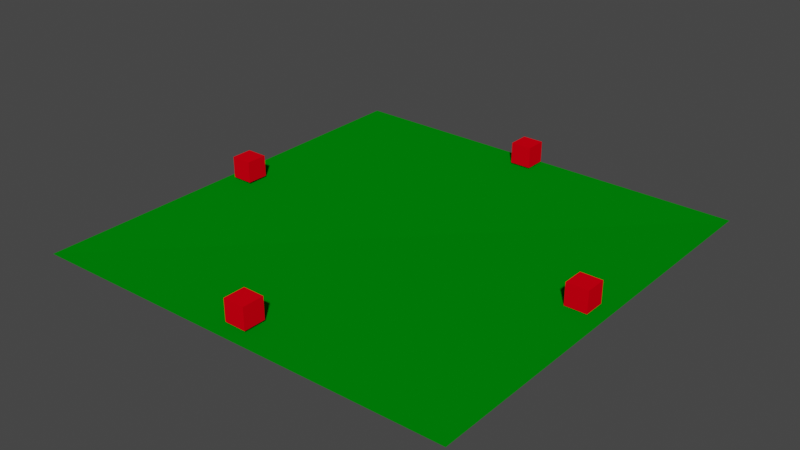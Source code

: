 # Source: surface.blend  (saved by Blender 2.81.16; exported with 4.5.12 LTS)
import bpy
from mathutils import Matrix  # noqa: F401  (used for matrix-valued properties, if any)

bpy.ops.wm.read_factory_settings(use_empty=True)
scene = bpy.context.scene
scene.name = 'Scene'

# ---- collections
col_collection = bpy.data.collections.new('Collection'); scene.collection.children.link(col_collection)

# ---- materials (node trees are filled in below, after node groups)
mat_material_001 = bpy.data.materials.new('Material.001')
mat_material_001.use_transparent_shadow = False
mat_material_001.diffuse_color = (0.0, 0.233, 0.002735, 1.0)
mat_material_002 = bpy.data.materials.new('Material.002')
mat_material_002.use_transparent_shadow = False
mat_material_002.diffuse_color = (0.8, 0.0, 0.006874, 1.0)
mat_material_003 = bpy.data.materials.new('Material.003')
mat_material_003.use_transparent_shadow = False
mat_material_003.diffuse_color = (0.8, 0.0, 0.006874, 1.0)
mat_material_004 = bpy.data.materials.new('Material.004')
mat_material_004.use_transparent_shadow = False
mat_material_004.diffuse_color = (0.8, 0.0, 0.006874, 1.0)
mat_material_005 = bpy.data.materials.new('Material.005')
mat_material_005.use_transparent_shadow = False
mat_material_005.diffuse_color = (0.8, 0.0, 0.006874, 1.0)

# ---- material node trees

# ---- world
world_world = bpy.data.worlds.new('World'); scene.world = world_world
world_world.use_nodes = True; world_world.node_tree.nodes.clear()
_N = world_world.node_tree.nodes; _L = world_world.node_tree.links
n0 = _N.new('ShaderNodeOutputWorld'); n0.name = 'World Output'; n0.location = (300, 300)
n1 = _N.new('ShaderNodeBackground'); n1.name = 'Background'; n1.location = (10, 300)
n1.inputs[0].default_value = (0.05088, 0.05088, 0.05088, 1.0)
_L.new(n1.outputs[0], n0.inputs[0])
n0.is_active_output = True
world_world.color = (0.05088, 0.05088, 0.05088)
world_world.use_sun_shadow = False
world_world.sun_shadow_jitter_overblur = 0.0

# ---- meshes
me_plane = bpy.data.meshes.new('Plane')
me_plane.from_pydata([(-10.1, -10.06, -0.2579), (9.931, -9.881, -0.04309), (-10.01, 9.989, -0.001555), (9.906, 9.922, -0.0326)], [], [(0, 1, 3, 2)])
_uv = me_plane.uv_layers.new(name='UVMap')
_uv.uv.foreach_set('vector', [0.0, 0.0, 1.0, 0.0, 1.0, 1.0, 0.0, 1.0])
_ca = me_plane.color_attributes.new('Col', 'BYTE_COLOR', 'CORNER')
_ca.data.foreach_set('color', [1.0, 1.0, 1.0, 1.0, 1.0, 1.0, 1.0, 1.0, 1.0, 1.0, 1.0, 1.0, 1.0, 1.0, 1.0, 1.0])
me_plane.materials.append(mat_material_001)
me_plane.use_remesh_fix_poles = True
me_plane.use_remesh_preserve_attributes = False
me_plane.use_mirror_vertex_groups = False
me_plane.update()
me_cube_002 = bpy.data.meshes.new('Cube.002')
me_cube_002.from_pydata([(-1.0, -1.0, -1.0), (-1.0, -1.0, 1.0), (-1.0, 1.0, -1.0), (-1.0, 1.0, 1.0), (1.0, -1.0, -1.0), (1.0, -1.0, 1.0), (1.0, 1.0, -1.0), (1.0, 1.0, 1.0)], [], [(0, 1, 3, 2), (2, 3, 7, 6), (6, 7, 5, 4), (4, 5, 1, 0), (2, 6, 4, 0), (7, 3, 1, 5)])
_uv = me_cube_002.uv_layers.new(name='UVMap')
_uv.uv.foreach_set('vector', [0.375, 0.0, 0.625, 0.0, 0.625, 0.25, 0.375, 0.25, 0.375, 0.25, 0.625, 0.25, 0.625, 0.5, 0.375, 0.5, 0.375, 0.5, 0.625, 0.5, 0.625, 0.75, 0.375, 0.75, 0.375, 0.75, 0.625, 0.75, 0.625, 1.0, 0.375, 1.0, 0.125, 0.5, 0.375, 0.5, 0.375, 0.75, 0.125, 0.75, 0.625, 0.5, 0.875, 0.5, 0.875, 0.75, 0.625, 0.75])
me_cube_002.materials.append(mat_material_002)
me_cube_002.use_remesh_fix_poles = True
me_cube_002.use_remesh_preserve_attributes = False
me_cube_002.use_mirror_vertex_groups = False
me_cube_002.update()
me_cube_003 = bpy.data.meshes.new('Cube.003')
me_cube_003.from_pydata([(-1.0, -1.0, -1.0), (-1.0, -1.0, 1.0), (-1.0, 1.0, -1.0), (-1.0, 1.0, 1.0), (1.0, -1.0, -1.0), (1.0, -1.0, 1.0), (1.0, 1.0, -1.0), (1.0, 1.0, 1.0)], [], [(0, 1, 3, 2), (2, 3, 7, 6), (6, 7, 5, 4), (4, 5, 1, 0), (2, 6, 4, 0), (7, 3, 1, 5)])
_uv = me_cube_003.uv_layers.new(name='UVMap')
_uv.uv.foreach_set('vector', [0.375, 0.0, 0.625, 0.0, 0.625, 0.25, 0.375, 0.25, 0.375, 0.25, 0.625, 0.25, 0.625, 0.5, 0.375, 0.5, 0.375, 0.5, 0.625, 0.5, 0.625, 0.75, 0.375, 0.75, 0.375, 0.75, 0.625, 0.75, 0.625, 1.0, 0.375, 1.0, 0.125, 0.5, 0.375, 0.5, 0.375, 0.75, 0.125, 0.75, 0.625, 0.5, 0.875, 0.5, 0.875, 0.75, 0.625, 0.75])
me_cube_003.materials.append(mat_material_003)
me_cube_003.use_remesh_fix_poles = True
me_cube_003.use_remesh_preserve_attributes = False
me_cube_003.use_mirror_vertex_groups = False
me_cube_003.update()
me_cube_004 = bpy.data.meshes.new('Cube.004')
me_cube_004.from_pydata([(-1.0, -1.0, -1.0), (-1.0, -1.0, 1.0), (-1.0, 1.0, -1.0), (-1.0, 1.0, 1.0), (1.0, -1.0, -1.0), (1.0, -1.0, 1.0), (1.0, 1.0, -1.0), (1.0, 1.0, 1.0)], [], [(0, 1, 3, 2), (2, 3, 7, 6), (6, 7, 5, 4), (4, 5, 1, 0), (2, 6, 4, 0), (7, 3, 1, 5)])
_uv = me_cube_004.uv_layers.new(name='UVMap')
_uv.uv.foreach_set('vector', [0.375, 0.0, 0.625, 0.0, 0.625, 0.25, 0.375, 0.25, 0.375, 0.25, 0.625, 0.25, 0.625, 0.5, 0.375, 0.5, 0.375, 0.5, 0.625, 0.5, 0.625, 0.75, 0.375, 0.75, 0.375, 0.75, 0.625, 0.75, 0.625, 1.0, 0.375, 1.0, 0.125, 0.5, 0.375, 0.5, 0.375, 0.75, 0.125, 0.75, 0.625, 0.5, 0.875, 0.5, 0.875, 0.75, 0.625, 0.75])
me_cube_004.materials.append(mat_material_004)
me_cube_004.use_remesh_fix_poles = True
me_cube_004.use_remesh_preserve_attributes = False
me_cube_004.use_mirror_vertex_groups = False
me_cube_004.update()
me_cube_005 = bpy.data.meshes.new('Cube.005')
me_cube_005.from_pydata([(-1.0, -1.0, -1.0), (-1.0, -1.0, 1.0), (-1.0, 1.0, -1.0), (-1.0, 1.0, 1.0), (1.0, -1.0, -1.0), (1.0, -1.0, 1.0), (1.0, 1.0, -1.0), (1.0, 1.0, 1.0)], [], [(0, 1, 3, 2), (2, 3, 7, 6), (6, 7, 5, 4), (4, 5, 1, 0), (2, 6, 4, 0), (7, 3, 1, 5)])
_uv = me_cube_005.uv_layers.new(name='UVMap')
_uv.uv.foreach_set('vector', [0.375, 0.0, 0.625, 0.0, 0.625, 0.25, 0.375, 0.25, 0.375, 0.25, 0.625, 0.25, 0.625, 0.5, 0.375, 0.5, 0.375, 0.5, 0.625, 0.5, 0.625, 0.75, 0.375, 0.75, 0.375, 0.75, 0.625, 0.75, 0.625, 1.0, 0.375, 1.0, 0.125, 0.5, 0.375, 0.5, 0.375, 0.75, 0.125, 0.75, 0.625, 0.5, 0.875, 0.5, 0.875, 0.75, 0.625, 0.75])
me_cube_005.materials.append(mat_material_005)
me_cube_005.use_remesh_fix_poles = True
me_cube_005.use_remesh_preserve_attributes = False
me_cube_005.use_mirror_vertex_groups = False
me_cube_005.update()

# ---- objects
ob_plane = bpy.data.objects.new('Plane', me_plane)
ob_cube_001 = bpy.data.objects.new('Cube.001', me_cube_002)
ob_cube_000 = bpy.data.objects.new('Cube.000', me_cube_003)
ob_cube_002 = bpy.data.objects.new('Cube.002', me_cube_004)
ob_cube_003 = bpy.data.objects.new('Cube.003', me_cube_005)

# ---- transforms, parenting, visibility, modifiers, constraints
ob_plane.location = (0.08827, 0.02071, -0.03968)
ob_plane.lineart.crease_threshold = 0.0
ob_cube_001.location = (8.825, -0.02216, 0.4456)
ob_cube_001.scale = (0.5, 0.5, 0.5)
ob_cube_001.lineart.crease_threshold = 0.0
ob_cube_000.location = (-0.03859, 9.37, 0.5219)
ob_cube_000.scale = (0.5, 0.5, 0.5)
ob_cube_000.lineart.crease_threshold = 0.0
ob_cube_002.location = (0.04385, -8.815, 0.4456)
ob_cube_002.scale = (0.5, 0.5, 0.5)
ob_cube_002.lineart.crease_threshold = 0.0
ob_cube_003.location = (-9.006, -0.01208, 0.4456)
ob_cube_003.scale = (0.5, 0.5, 0.5)
ob_cube_003.lineart.crease_threshold = 0.0

# ---- collection membership
col_collection.objects.link(ob_plane)
col_collection.objects.link(ob_cube_001)
col_collection.objects.link(ob_cube_000)
col_collection.objects.link(ob_cube_002)
col_collection.objects.link(ob_cube_003)

# ---- scene / render settings (as saved in the file)
scene.frame_start = 1; scene.frame_end = 250; scene.frame_set(1)
scene.render.engine = 'BLENDER_EEVEE_NEXT'
scene.cycles.use_denoising = False
scene.cycles.samples = 128
scene.cycles.sampling_pattern = 'TABULATED_SOBOL'
scene.cycles.use_adaptive_sampling = False
scene.cycles.use_light_tree = False
scene.view_settings.view_transform = 'Filmic'
scene.unit_settings.scale_length = 0.01
bpy.context.view_layer.update()

# ---- added for rendering (the .blend has no active camera and no usable light): camera, sun
cam_auto = bpy.data.cameras.new('AutoCamera')
cam_auto.lens = 50.0
cam_auto.sensor_width = 36.0
cam_auto.clip_end = 1000.0
ob_auto_camera = bpy.data.objects.new('AutoCamera', cam_auto)
scene.collection.objects.link(ob_auto_camera)
ob_auto_camera.location = (26.2553, -31.5158, 21.3618)
ob_auto_camera.rotation_euler = (1.09748, -7.21219e-08, 0.694738)
scene.camera = ob_auto_camera
light_auto_sun = bpy.data.lights.new('AutoSun', 'SUN')
light_auto_sun.energy = 3.0
light_auto_sun.angle = 0.0523599
ob_auto_sun = bpy.data.objects.new('AutoSun', light_auto_sun)
scene.collection.objects.link(ob_auto_sun)
ob_auto_sun.rotation_euler = (0.872665, 0.174533, 0.523599)
bpy.context.view_layer.update()
